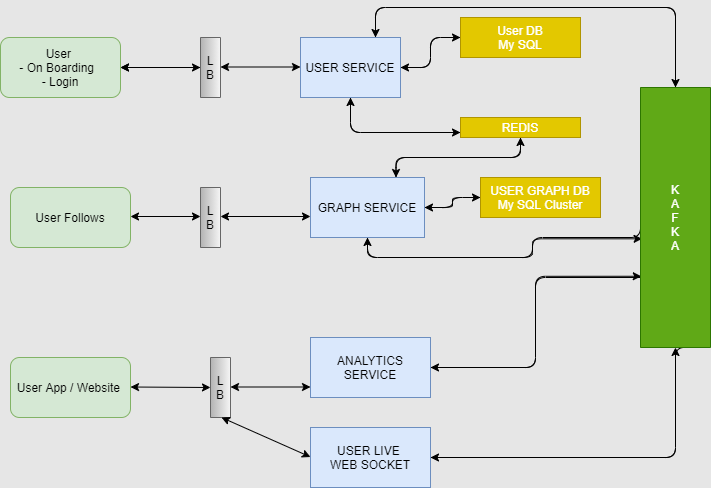

The diagram above was exported from draw.io. Its source (the exported page's mxGraphModel, read from the mxfile embedded in the PNG):
<mxGraphModel dx="1038" dy="531" grid="1" gridSize="10" guides="1" tooltips="1" connect="1" arrows="1" fold="1" page="1" pageScale="1" pageWidth="827" pageHeight="1169" background="#E6E6E6" math="0" shadow="0">
  <root>
    <mxCell id="WIyWlLk6GJQsqaUBKTNV-0" />
    <mxCell id="WIyWlLk6GJQsqaUBKTNV-1" parent="WIyWlLk6GJQsqaUBKTNV-0" />
    <mxCell id="Wl_lcxvwGzdpKW48WM75-0" value="User &lt;br&gt;- On Boarding&amp;nbsp; &lt;br&gt;- Login" style="rounded=1;whiteSpace=wrap;html=1;fillColor=#d5e8d4;strokeColor=#82b366;" parent="WIyWlLk6GJQsqaUBKTNV-1" vertex="1">
      <mxGeometry x="50" y="50" width="120" height="60" as="geometry" />
    </mxCell>
    <mxCell id="Wl_lcxvwGzdpKW48WM75-1" value="User Follows" style="rounded=1;whiteSpace=wrap;html=1;fillColor=#d5e8d4;strokeColor=#82b366;" parent="WIyWlLk6GJQsqaUBKTNV-1" vertex="1">
      <mxGeometry x="60" y="200" width="120" height="60" as="geometry" />
    </mxCell>
    <mxCell id="Wl_lcxvwGzdpKW48WM75-2" value="User App / Website&amp;nbsp;" style="rounded=1;whiteSpace=wrap;html=1;fillColor=#d5e8d4;strokeColor=#82b366;" parent="WIyWlLk6GJQsqaUBKTNV-1" vertex="1">
      <mxGeometry x="60" y="370" width="120" height="60" as="geometry" />
    </mxCell>
    <mxCell id="Wl_lcxvwGzdpKW48WM75-19" value="" style="edgeStyle=orthogonalEdgeStyle;curved=0;rounded=1;sketch=0;orthogonalLoop=1;jettySize=auto;html=1;" parent="WIyWlLk6GJQsqaUBKTNV-1" source="Wl_lcxvwGzdpKW48WM75-3" target="Wl_lcxvwGzdpKW48WM75-0" edge="1">
      <mxGeometry relative="1" as="geometry" />
    </mxCell>
    <mxCell id="Wl_lcxvwGzdpKW48WM75-3" value="L&lt;br&gt;B" style="rounded=0;whiteSpace=wrap;html=1;direction=south;gradientColor=#b3b3b3;fillColor=#f5f5f5;strokeColor=#666666;" parent="WIyWlLk6GJQsqaUBKTNV-1" vertex="1">
      <mxGeometry x="250" y="50" width="20" height="60" as="geometry" />
    </mxCell>
    <mxCell id="Wl_lcxvwGzdpKW48WM75-4" value="L&lt;br&gt;B" style="rounded=0;whiteSpace=wrap;html=1;direction=south;gradientColor=#b3b3b3;fillColor=#f5f5f5;strokeColor=#666666;" parent="WIyWlLk6GJQsqaUBKTNV-1" vertex="1">
      <mxGeometry x="250" y="200" width="20" height="60" as="geometry" />
    </mxCell>
    <mxCell id="Wl_lcxvwGzdpKW48WM75-5" value="L&lt;br&gt;B" style="rounded=0;whiteSpace=wrap;html=1;direction=south;gradientColor=#b3b3b3;fillColor=#f5f5f5;strokeColor=#666666;" parent="WIyWlLk6GJQsqaUBKTNV-1" vertex="1">
      <mxGeometry x="260" y="370" width="20" height="60" as="geometry" />
    </mxCell>
    <mxCell id="Wl_lcxvwGzdpKW48WM75-33" style="edgeStyle=orthogonalEdgeStyle;curved=0;rounded=1;sketch=0;orthogonalLoop=1;jettySize=auto;html=1;exitX=0.5;exitY=1;exitDx=0;exitDy=0;entryX=0;entryY=0.75;entryDx=0;entryDy=0;" parent="WIyWlLk6GJQsqaUBKTNV-1" source="Wl_lcxvwGzdpKW48WM75-9" target="Wl_lcxvwGzdpKW48WM75-14" edge="1">
      <mxGeometry relative="1" as="geometry" />
    </mxCell>
    <mxCell id="Wl_lcxvwGzdpKW48WM75-35" style="edgeStyle=orthogonalEdgeStyle;curved=0;rounded=1;sketch=0;orthogonalLoop=1;jettySize=auto;html=1;exitX=1;exitY=0.5;exitDx=0;exitDy=0;entryX=0;entryY=0.5;entryDx=0;entryDy=0;" parent="WIyWlLk6GJQsqaUBKTNV-1" source="Wl_lcxvwGzdpKW48WM75-9" target="Wl_lcxvwGzdpKW48WM75-12" edge="1">
      <mxGeometry relative="1" as="geometry" />
    </mxCell>
    <mxCell id="Wl_lcxvwGzdpKW48WM75-37" style="edgeStyle=orthogonalEdgeStyle;curved=0;rounded=1;sketch=0;orthogonalLoop=1;jettySize=auto;html=1;exitX=0.75;exitY=0;exitDx=0;exitDy=0;entryX=0;entryY=0.5;entryDx=0;entryDy=0;" parent="WIyWlLk6GJQsqaUBKTNV-1" source="Wl_lcxvwGzdpKW48WM75-9" target="Wl_lcxvwGzdpKW48WM75-16" edge="1">
      <mxGeometry relative="1" as="geometry">
        <Array as="points">
          <mxPoint x="425" y="20" />
          <mxPoint x="725" y="20" />
        </Array>
      </mxGeometry>
    </mxCell>
    <mxCell id="Wl_lcxvwGzdpKW48WM75-9" value="USER SERVICE" style="rounded=0;whiteSpace=wrap;html=1;sketch=0;fillColor=#dae8fc;strokeColor=#6c8ebf;" parent="WIyWlLk6GJQsqaUBKTNV-1" vertex="1">
      <mxGeometry x="350" y="50" width="100" height="60" as="geometry" />
    </mxCell>
    <mxCell id="Wl_lcxvwGzdpKW48WM75-45" style="edgeStyle=orthogonalEdgeStyle;curved=0;rounded=1;sketch=0;orthogonalLoop=1;jettySize=auto;html=1;exitX=1;exitY=0.5;exitDx=0;exitDy=0;entryX=0;entryY=0.5;entryDx=0;entryDy=0;" parent="WIyWlLk6GJQsqaUBKTNV-1" source="Wl_lcxvwGzdpKW48WM75-10" target="Wl_lcxvwGzdpKW48WM75-15" edge="1">
      <mxGeometry relative="1" as="geometry" />
    </mxCell>
    <mxCell id="Wl_lcxvwGzdpKW48WM75-47" style="edgeStyle=orthogonalEdgeStyle;curved=0;rounded=1;sketch=0;orthogonalLoop=1;jettySize=auto;html=1;exitX=0.5;exitY=1;exitDx=0;exitDy=0;entryX=0.582;entryY=0.977;entryDx=0;entryDy=0;entryPerimeter=0;" parent="WIyWlLk6GJQsqaUBKTNV-1" source="Wl_lcxvwGzdpKW48WM75-10" target="Wl_lcxvwGzdpKW48WM75-16" edge="1">
      <mxGeometry relative="1" as="geometry" />
    </mxCell>
    <mxCell id="r0J6z2iHVa1giRjj8KLl-0" style="edgeStyle=orthogonalEdgeStyle;curved=0;rounded=1;sketch=0;orthogonalLoop=1;jettySize=auto;html=1;exitX=0.75;exitY=0;exitDx=0;exitDy=0;entryX=0.5;entryY=1;entryDx=0;entryDy=0;" edge="1" parent="WIyWlLk6GJQsqaUBKTNV-1" source="Wl_lcxvwGzdpKW48WM75-10" target="Wl_lcxvwGzdpKW48WM75-14">
      <mxGeometry relative="1" as="geometry" />
    </mxCell>
    <mxCell id="Wl_lcxvwGzdpKW48WM75-10" value="GRAPH SERVICE" style="rounded=0;whiteSpace=wrap;html=1;sketch=0;fillColor=#dae8fc;strokeColor=#6c8ebf;" parent="WIyWlLk6GJQsqaUBKTNV-1" vertex="1">
      <mxGeometry x="360" y="190" width="114" height="60" as="geometry" />
    </mxCell>
    <mxCell id="Wl_lcxvwGzdpKW48WM75-40" style="edgeStyle=orthogonalEdgeStyle;curved=0;rounded=1;sketch=0;orthogonalLoop=1;jettySize=auto;html=1;exitX=1;exitY=0.5;exitDx=0;exitDy=0;entryX=0.726;entryY=0.989;entryDx=0;entryDy=0;entryPerimeter=0;" parent="WIyWlLk6GJQsqaUBKTNV-1" source="Wl_lcxvwGzdpKW48WM75-11" target="Wl_lcxvwGzdpKW48WM75-16" edge="1">
      <mxGeometry relative="1" as="geometry" />
    </mxCell>
    <mxCell id="Wl_lcxvwGzdpKW48WM75-11" value="ANALYTICS SERVICE" style="rounded=0;whiteSpace=wrap;html=1;sketch=0;fillColor=#dae8fc;strokeColor=#6c8ebf;" parent="WIyWlLk6GJQsqaUBKTNV-1" vertex="1">
      <mxGeometry x="360" y="350" width="120" height="60" as="geometry" />
    </mxCell>
    <mxCell id="Wl_lcxvwGzdpKW48WM75-36" style="edgeStyle=orthogonalEdgeStyle;curved=0;rounded=1;sketch=0;orthogonalLoop=1;jettySize=auto;html=1;exitX=0;exitY=0.5;exitDx=0;exitDy=0;entryX=1;entryY=0.5;entryDx=0;entryDy=0;" parent="WIyWlLk6GJQsqaUBKTNV-1" source="Wl_lcxvwGzdpKW48WM75-12" target="Wl_lcxvwGzdpKW48WM75-9" edge="1">
      <mxGeometry relative="1" as="geometry" />
    </mxCell>
    <mxCell id="Wl_lcxvwGzdpKW48WM75-12" value="User DB&lt;br&gt;My SQL" style="rounded=0;whiteSpace=wrap;html=1;sketch=0;fillColor=#e3c800;strokeColor=#B09500;fontColor=#ffffff;" parent="WIyWlLk6GJQsqaUBKTNV-1" vertex="1">
      <mxGeometry x="510" y="30" width="120" height="40" as="geometry" />
    </mxCell>
    <mxCell id="Wl_lcxvwGzdpKW48WM75-43" style="edgeStyle=orthogonalEdgeStyle;curved=0;rounded=1;sketch=0;orthogonalLoop=1;jettySize=auto;html=1;exitX=1;exitY=0.5;exitDx=0;exitDy=0;entryX=1;entryY=0.5;entryDx=0;entryDy=0;" parent="WIyWlLk6GJQsqaUBKTNV-1" source="Wl_lcxvwGzdpKW48WM75-13" target="Wl_lcxvwGzdpKW48WM75-16" edge="1">
      <mxGeometry relative="1" as="geometry" />
    </mxCell>
    <mxCell id="Wl_lcxvwGzdpKW48WM75-13" value="USER LIVE&amp;nbsp;&lt;br&gt;WEB SOCKET" style="rounded=0;whiteSpace=wrap;html=1;sketch=0;fillColor=#dae8fc;strokeColor=#6c8ebf;" parent="WIyWlLk6GJQsqaUBKTNV-1" vertex="1">
      <mxGeometry x="360" y="440" width="120" height="60" as="geometry" />
    </mxCell>
    <mxCell id="Wl_lcxvwGzdpKW48WM75-34" style="edgeStyle=orthogonalEdgeStyle;curved=0;rounded=1;sketch=0;orthogonalLoop=1;jettySize=auto;html=1;exitX=0;exitY=0.75;exitDx=0;exitDy=0;" parent="WIyWlLk6GJQsqaUBKTNV-1" source="Wl_lcxvwGzdpKW48WM75-14" edge="1">
      <mxGeometry relative="1" as="geometry">
        <mxPoint x="400" y="110" as="targetPoint" />
      </mxGeometry>
    </mxCell>
    <mxCell id="r0J6z2iHVa1giRjj8KLl-3" style="edgeStyle=orthogonalEdgeStyle;curved=0;rounded=1;sketch=0;orthogonalLoop=1;jettySize=auto;html=1;exitX=0.5;exitY=1;exitDx=0;exitDy=0;entryX=0.75;entryY=0;entryDx=0;entryDy=0;" edge="1" parent="WIyWlLk6GJQsqaUBKTNV-1" source="Wl_lcxvwGzdpKW48WM75-14" target="Wl_lcxvwGzdpKW48WM75-10">
      <mxGeometry relative="1" as="geometry" />
    </mxCell>
    <mxCell id="Wl_lcxvwGzdpKW48WM75-14" value="REDIS" style="rounded=0;whiteSpace=wrap;html=1;sketch=0;fillColor=#e3c800;strokeColor=#B09500;fontColor=#ffffff;" parent="WIyWlLk6GJQsqaUBKTNV-1" vertex="1">
      <mxGeometry x="510" y="130" width="120" height="20" as="geometry" />
    </mxCell>
    <mxCell id="Wl_lcxvwGzdpKW48WM75-46" style="edgeStyle=orthogonalEdgeStyle;curved=0;rounded=1;sketch=0;orthogonalLoop=1;jettySize=auto;html=1;exitX=0;exitY=0.5;exitDx=0;exitDy=0;entryX=1;entryY=0.5;entryDx=0;entryDy=0;" parent="WIyWlLk6GJQsqaUBKTNV-1" source="Wl_lcxvwGzdpKW48WM75-15" target="Wl_lcxvwGzdpKW48WM75-10" edge="1">
      <mxGeometry relative="1" as="geometry" />
    </mxCell>
    <mxCell id="Wl_lcxvwGzdpKW48WM75-15" value="USER GRAPH DB&lt;br&gt;My SQL Cluster" style="rounded=0;whiteSpace=wrap;html=1;sketch=0;fillColor=#e3c800;strokeColor=#B09500;fontColor=#ffffff;" parent="WIyWlLk6GJQsqaUBKTNV-1" vertex="1">
      <mxGeometry x="530" y="190" width="120" height="40" as="geometry" />
    </mxCell>
    <mxCell id="Wl_lcxvwGzdpKW48WM75-39" style="edgeStyle=orthogonalEdgeStyle;curved=0;rounded=1;sketch=0;orthogonalLoop=1;jettySize=auto;html=1;exitX=0;exitY=0.5;exitDx=0;exitDy=0;entryX=0.75;entryY=0;entryDx=0;entryDy=0;" parent="WIyWlLk6GJQsqaUBKTNV-1" source="Wl_lcxvwGzdpKW48WM75-16" target="Wl_lcxvwGzdpKW48WM75-9" edge="1">
      <mxGeometry relative="1" as="geometry">
        <Array as="points">
          <mxPoint x="725" y="20" />
          <mxPoint x="425" y="20" />
        </Array>
      </mxGeometry>
    </mxCell>
    <mxCell id="Wl_lcxvwGzdpKW48WM75-42" style="edgeStyle=orthogonalEdgeStyle;curved=0;rounded=1;sketch=0;orthogonalLoop=1;jettySize=auto;html=1;entryX=1;entryY=0.5;entryDx=0;entryDy=0;" parent="WIyWlLk6GJQsqaUBKTNV-1" target="Wl_lcxvwGzdpKW48WM75-11" edge="1">
      <mxGeometry relative="1" as="geometry">
        <mxPoint x="690" y="290" as="sourcePoint" />
      </mxGeometry>
    </mxCell>
    <mxCell id="Wl_lcxvwGzdpKW48WM75-44" style="edgeStyle=orthogonalEdgeStyle;curved=0;rounded=1;sketch=0;orthogonalLoop=1;jettySize=auto;html=1;exitX=1;exitY=0.25;exitDx=0;exitDy=0;entryX=1;entryY=0.5;entryDx=0;entryDy=0;" parent="WIyWlLk6GJQsqaUBKTNV-1" source="Wl_lcxvwGzdpKW48WM75-16" target="Wl_lcxvwGzdpKW48WM75-13" edge="1">
      <mxGeometry relative="1" as="geometry">
        <Array as="points">
          <mxPoint x="725" y="360" />
          <mxPoint x="725" y="470" />
        </Array>
      </mxGeometry>
    </mxCell>
    <mxCell id="Wl_lcxvwGzdpKW48WM75-54" style="edgeStyle=orthogonalEdgeStyle;curved=0;rounded=1;sketch=0;orthogonalLoop=1;jettySize=auto;html=1;exitX=0.5;exitY=1;exitDx=0;exitDy=0;entryX=0.5;entryY=1;entryDx=0;entryDy=0;" parent="WIyWlLk6GJQsqaUBKTNV-1" source="Wl_lcxvwGzdpKW48WM75-16" target="Wl_lcxvwGzdpKW48WM75-10" edge="1">
      <mxGeometry relative="1" as="geometry">
        <Array as="points">
          <mxPoint x="690" y="250" />
          <mxPoint x="582" y="250" />
          <mxPoint x="582" y="270" />
          <mxPoint x="417" y="270" />
        </Array>
      </mxGeometry>
    </mxCell>
    <mxCell id="Wl_lcxvwGzdpKW48WM75-16" value="K&lt;br&gt;A&lt;br&gt;F&lt;br&gt;K&lt;br&gt;A" style="rounded=0;whiteSpace=wrap;html=1;direction=south;fillColor=#60a917;strokeColor=#2D7600;fontColor=#ffffff;" parent="WIyWlLk6GJQsqaUBKTNV-1" vertex="1">
      <mxGeometry x="690" y="100" width="70" height="260" as="geometry" />
    </mxCell>
    <mxCell id="Wl_lcxvwGzdpKW48WM75-18" value="" style="endArrow=classic;startArrow=classic;html=1;exitX=1;exitY=0.5;exitDx=0;exitDy=0;" parent="WIyWlLk6GJQsqaUBKTNV-1" source="Wl_lcxvwGzdpKW48WM75-0" edge="1">
      <mxGeometry width="50" height="50" relative="1" as="geometry">
        <mxPoint x="180" y="90" as="sourcePoint" />
        <mxPoint x="250" y="80" as="targetPoint" />
      </mxGeometry>
    </mxCell>
    <mxCell id="Wl_lcxvwGzdpKW48WM75-21" value="" style="endArrow=classic;startArrow=classic;html=1;exitX=1;exitY=0.5;exitDx=0;exitDy=0;" parent="WIyWlLk6GJQsqaUBKTNV-1" edge="1">
      <mxGeometry width="50" height="50" relative="1" as="geometry">
        <mxPoint x="180" y="229" as="sourcePoint" />
        <mxPoint x="250" y="229" as="targetPoint" />
      </mxGeometry>
    </mxCell>
    <mxCell id="Wl_lcxvwGzdpKW48WM75-22" value="" style="endArrow=classic;startArrow=classic;html=1;exitX=1;exitY=0.5;exitDx=0;exitDy=0;entryX=0.5;entryY=1;entryDx=0;entryDy=0;" parent="WIyWlLk6GJQsqaUBKTNV-1" target="Wl_lcxvwGzdpKW48WM75-5" edge="1">
      <mxGeometry width="50" height="50" relative="1" as="geometry">
        <mxPoint x="180" y="399.5" as="sourcePoint" />
        <mxPoint x="250" y="399.5" as="targetPoint" />
      </mxGeometry>
    </mxCell>
    <mxCell id="Wl_lcxvwGzdpKW48WM75-23" value="" style="endArrow=classic;startArrow=classic;html=1;exitX=1;exitY=0.5;exitDx=0;exitDy=0;" parent="WIyWlLk6GJQsqaUBKTNV-1" edge="1">
      <mxGeometry width="50" height="50" relative="1" as="geometry">
        <mxPoint x="270" y="79.5" as="sourcePoint" />
        <mxPoint x="350" y="79.5" as="targetPoint" />
      </mxGeometry>
    </mxCell>
    <mxCell id="Wl_lcxvwGzdpKW48WM75-24" value="" style="endArrow=classic;startArrow=classic;html=1;exitX=1;exitY=0.5;exitDx=0;exitDy=0;" parent="WIyWlLk6GJQsqaUBKTNV-1" edge="1">
      <mxGeometry width="50" height="50" relative="1" as="geometry">
        <mxPoint x="270" y="229" as="sourcePoint" />
        <mxPoint x="360" y="229" as="targetPoint" />
      </mxGeometry>
    </mxCell>
    <mxCell id="Wl_lcxvwGzdpKW48WM75-25" value="" style="endArrow=classic;startArrow=classic;html=1;exitX=1;exitY=0.5;exitDx=0;exitDy=0;" parent="WIyWlLk6GJQsqaUBKTNV-1" edge="1">
      <mxGeometry width="50" height="50" relative="1" as="geometry">
        <mxPoint x="280" y="399.5" as="sourcePoint" />
        <mxPoint x="360" y="399.5" as="targetPoint" />
      </mxGeometry>
    </mxCell>
    <mxCell id="Wl_lcxvwGzdpKW48WM75-26" value="" style="endArrow=classic;startArrow=classic;html=1;" parent="WIyWlLk6GJQsqaUBKTNV-1" edge="1">
      <mxGeometry width="50" height="50" relative="1" as="geometry">
        <mxPoint x="271" y="430" as="sourcePoint" />
        <mxPoint x="360" y="469.5" as="targetPoint" />
      </mxGeometry>
    </mxCell>
  </root>
</mxGraphModel>